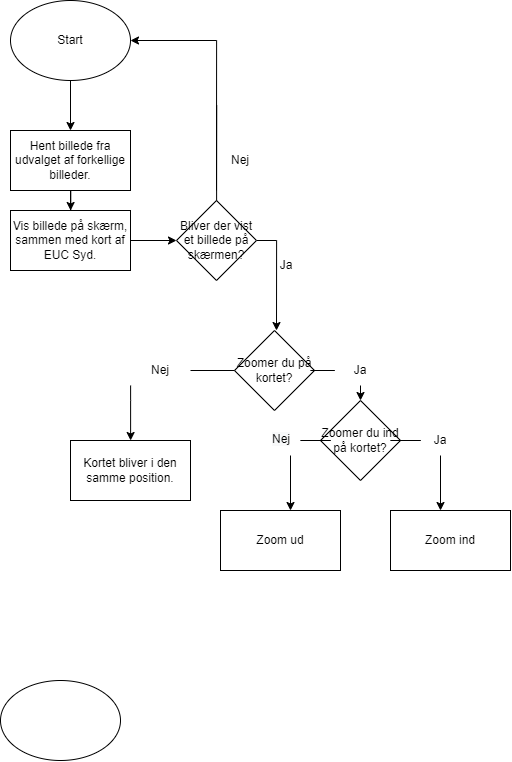

The diagram above was exported from draw.io. Its source (the exported page's mxGraphModel, read from the mxfile embedded in the PNG):
<mxGraphModel dx="2271" dy="980" grid="1" gridSize="10" guides="1" tooltips="1" connect="1" arrows="1" fold="1" page="1" pageScale="1" pageWidth="827" pageHeight="1169" math="0" shadow="0">
  <root>
    <mxCell id="0" />
    <mxCell id="1" parent="0" />
    <mxCell id="oEbrAgYx0rbv4vzxx77d-3" value="" style="edgeStyle=orthogonalEdgeStyle;rounded=0;orthogonalLoop=1;jettySize=auto;html=1;" parent="1" source="oEbrAgYx0rbv4vzxx77d-1" target="oEbrAgYx0rbv4vzxx77d-2" edge="1">
      <mxGeometry relative="1" as="geometry" />
    </mxCell>
    <mxCell id="oEbrAgYx0rbv4vzxx77d-1" value="Start" style="ellipse;whiteSpace=wrap;html=1;" parent="1" vertex="1">
      <mxGeometry x="190" y="30" width="120" height="80" as="geometry" />
    </mxCell>
    <mxCell id="oEbrAgYx0rbv4vzxx77d-6" value="" style="edgeStyle=orthogonalEdgeStyle;rounded=0;orthogonalLoop=1;jettySize=auto;html=1;" parent="1" source="oEbrAgYx0rbv4vzxx77d-2" target="oEbrAgYx0rbv4vzxx77d-5" edge="1">
      <mxGeometry relative="1" as="geometry" />
    </mxCell>
    <mxCell id="oEbrAgYx0rbv4vzxx77d-2" value="Hent billede fra udvalget af forkellige billeder." style="whiteSpace=wrap;html=1;" parent="1" vertex="1">
      <mxGeometry x="190" y="160" width="120" height="60" as="geometry" />
    </mxCell>
    <mxCell id="avFOuKaHvyMB544jwlob-3" value="" style="edgeStyle=orthogonalEdgeStyle;rounded=0;orthogonalLoop=1;jettySize=auto;html=1;" edge="1" parent="1" source="oEbrAgYx0rbv4vzxx77d-5" target="avFOuKaHvyMB544jwlob-2">
      <mxGeometry relative="1" as="geometry" />
    </mxCell>
    <mxCell id="oEbrAgYx0rbv4vzxx77d-5" value="Vis billede på skærm, sammen med kort af EUC Syd." style="whiteSpace=wrap;html=1;" parent="1" vertex="1">
      <mxGeometry x="190" y="240" width="120" height="60" as="geometry" />
    </mxCell>
    <mxCell id="oEbrAgYx0rbv4vzxx77d-12" value="" style="edgeStyle=orthogonalEdgeStyle;rounded=0;orthogonalLoop=1;jettySize=auto;html=1;startArrow=none;" parent="1" source="oEbrAgYx0rbv4vzxx77d-15" target="oEbrAgYx0rbv4vzxx77d-11" edge="1">
      <mxGeometry relative="1" as="geometry">
        <Array as="points">
          <mxPoint x="310" y="430" />
          <mxPoint x="310" y="430" />
        </Array>
      </mxGeometry>
    </mxCell>
    <mxCell id="oEbrAgYx0rbv4vzxx77d-19" value="" style="edgeStyle=orthogonalEdgeStyle;rounded=0;orthogonalLoop=1;jettySize=auto;html=1;startArrow=none;" parent="1" source="oEbrAgYx0rbv4vzxx77d-24" target="oEbrAgYx0rbv4vzxx77d-18" edge="1">
      <mxGeometry relative="1" as="geometry">
        <Array as="points">
          <mxPoint x="570" y="400" />
        </Array>
      </mxGeometry>
    </mxCell>
    <mxCell id="oEbrAgYx0rbv4vzxx77d-9" value="Zoomer du på kortet?" style="rhombus;whiteSpace=wrap;html=1;" parent="1" vertex="1">
      <mxGeometry x="414" y="360" width="80" height="80" as="geometry" />
    </mxCell>
    <mxCell id="oEbrAgYx0rbv4vzxx77d-11" value="Kortet bliver i den samme position." style="whiteSpace=wrap;html=1;" parent="1" vertex="1">
      <mxGeometry x="250" y="470" width="120" height="60" as="geometry" />
    </mxCell>
    <mxCell id="oEbrAgYx0rbv4vzxx77d-15" value="Nej" style="text;html=1;strokeColor=none;fillColor=none;align=center;verticalAlign=middle;whiteSpace=wrap;rounded=0;" parent="1" vertex="1">
      <mxGeometry x="310" y="385" width="60" height="30" as="geometry" />
    </mxCell>
    <mxCell id="oEbrAgYx0rbv4vzxx77d-17" value="" style="edgeStyle=orthogonalEdgeStyle;rounded=0;orthogonalLoop=1;jettySize=auto;html=1;endArrow=none;" parent="1" source="oEbrAgYx0rbv4vzxx77d-9" target="oEbrAgYx0rbv4vzxx77d-15" edge="1">
      <mxGeometry relative="1" as="geometry">
        <mxPoint x="414" y="400" as="sourcePoint" />
        <mxPoint x="310" y="470" as="targetPoint" />
      </mxGeometry>
    </mxCell>
    <mxCell id="oEbrAgYx0rbv4vzxx77d-21" value="" style="edgeStyle=orthogonalEdgeStyle;rounded=0;orthogonalLoop=1;jettySize=auto;html=1;startArrow=none;" parent="1" source="oEbrAgYx0rbv4vzxx77d-27" target="oEbrAgYx0rbv4vzxx77d-20" edge="1">
      <mxGeometry relative="1" as="geometry">
        <Array as="points">
          <mxPoint x="630" y="470" />
        </Array>
      </mxGeometry>
    </mxCell>
    <mxCell id="oEbrAgYx0rbv4vzxx77d-23" value="" style="edgeStyle=orthogonalEdgeStyle;rounded=0;orthogonalLoop=1;jettySize=auto;html=1;startArrow=none;" parent="1" source="oEbrAgYx0rbv4vzxx77d-29" target="oEbrAgYx0rbv4vzxx77d-22" edge="1">
      <mxGeometry relative="1" as="geometry">
        <Array as="points">
          <mxPoint x="460" y="470" />
        </Array>
      </mxGeometry>
    </mxCell>
    <mxCell id="oEbrAgYx0rbv4vzxx77d-18" value="Zoomer du ind på kortet?" style="rhombus;whiteSpace=wrap;html=1;" parent="1" vertex="1">
      <mxGeometry x="500" y="430" width="80" height="80" as="geometry" />
    </mxCell>
    <mxCell id="oEbrAgYx0rbv4vzxx77d-20" value="Zoom ind" style="whiteSpace=wrap;html=1;" parent="1" vertex="1">
      <mxGeometry x="570" y="540" width="120" height="60" as="geometry" />
    </mxCell>
    <mxCell id="oEbrAgYx0rbv4vzxx77d-22" value="Zoom ud" style="whiteSpace=wrap;html=1;" parent="1" vertex="1">
      <mxGeometry x="400" y="540" width="120" height="60" as="geometry" />
    </mxCell>
    <mxCell id="oEbrAgYx0rbv4vzxx77d-24" value="Ja" style="text;html=1;strokeColor=none;fillColor=none;align=center;verticalAlign=middle;whiteSpace=wrap;rounded=0;" parent="1" vertex="1">
      <mxGeometry x="510" y="385" width="60" height="30" as="geometry" />
    </mxCell>
    <mxCell id="oEbrAgYx0rbv4vzxx77d-26" value="" style="edgeStyle=orthogonalEdgeStyle;rounded=0;orthogonalLoop=1;jettySize=auto;html=1;endArrow=none;" parent="1" source="oEbrAgYx0rbv4vzxx77d-9" target="oEbrAgYx0rbv4vzxx77d-24" edge="1">
      <mxGeometry relative="1" as="geometry">
        <mxPoint x="494" y="400" as="sourcePoint" />
        <mxPoint x="570" y="415" as="targetPoint" />
        <Array as="points" />
      </mxGeometry>
    </mxCell>
    <mxCell id="oEbrAgYx0rbv4vzxx77d-27" value="Ja" style="text;html=1;strokeColor=none;fillColor=none;align=center;verticalAlign=middle;whiteSpace=wrap;rounded=0;" parent="1" vertex="1">
      <mxGeometry x="590" y="455" width="60" height="30" as="geometry" />
    </mxCell>
    <mxCell id="oEbrAgYx0rbv4vzxx77d-28" value="" style="edgeStyle=orthogonalEdgeStyle;rounded=0;orthogonalLoop=1;jettySize=auto;html=1;endArrow=none;" parent="1" source="oEbrAgYx0rbv4vzxx77d-18" target="oEbrAgYx0rbv4vzxx77d-27" edge="1">
      <mxGeometry relative="1" as="geometry">
        <mxPoint x="580" y="470" as="sourcePoint" />
        <mxPoint x="630" y="540" as="targetPoint" />
        <Array as="points" />
      </mxGeometry>
    </mxCell>
    <mxCell id="oEbrAgYx0rbv4vzxx77d-29" value="&lt;span style=&quot;color: rgb(0, 0, 0); font-family: helvetica; font-size: 12px; font-style: normal; font-weight: 400; letter-spacing: normal; text-align: center; text-indent: 0px; text-transform: none; word-spacing: 0px; background-color: rgb(248, 249, 250); display: inline; float: none;&quot;&gt;Nej&lt;/span&gt;" style="text;whiteSpace=wrap;html=1;" parent="1" vertex="1">
      <mxGeometry x="450" y="455" width="40" height="30" as="geometry" />
    </mxCell>
    <mxCell id="oEbrAgYx0rbv4vzxx77d-30" value="" style="edgeStyle=orthogonalEdgeStyle;rounded=0;orthogonalLoop=1;jettySize=auto;html=1;endArrow=none;" parent="1" source="oEbrAgYx0rbv4vzxx77d-18" target="oEbrAgYx0rbv4vzxx77d-29" edge="1">
      <mxGeometry relative="1" as="geometry">
        <mxPoint x="500" y="470" as="sourcePoint" />
        <mxPoint x="460" y="540" as="targetPoint" />
        <Array as="points" />
      </mxGeometry>
    </mxCell>
    <mxCell id="avFOuKaHvyMB544jwlob-4" style="edgeStyle=orthogonalEdgeStyle;rounded=0;orthogonalLoop=1;jettySize=auto;html=1;exitX=1;exitY=0.5;exitDx=0;exitDy=0;" edge="1" parent="1" source="avFOuKaHvyMB544jwlob-2">
      <mxGeometry relative="1" as="geometry">
        <mxPoint x="456" y="360" as="targetPoint" />
        <Array as="points">
          <mxPoint x="456" y="270" />
        </Array>
      </mxGeometry>
    </mxCell>
    <mxCell id="avFOuKaHvyMB544jwlob-6" style="edgeStyle=orthogonalEdgeStyle;rounded=0;orthogonalLoop=1;jettySize=auto;html=1;entryX=1;entryY=0.5;entryDx=0;entryDy=0;startArrow=none;" edge="1" parent="1" target="oEbrAgYx0rbv4vzxx77d-1">
      <mxGeometry relative="1" as="geometry">
        <mxPoint x="396" y="190" as="sourcePoint" />
        <Array as="points">
          <mxPoint x="396" y="70" />
        </Array>
      </mxGeometry>
    </mxCell>
    <mxCell id="avFOuKaHvyMB544jwlob-2" value="Bliver der vist et billede på skærmen?" style="rhombus;whiteSpace=wrap;html=1;" vertex="1" parent="1">
      <mxGeometry x="356" y="230" width="80" height="80" as="geometry" />
    </mxCell>
    <mxCell id="avFOuKaHvyMB544jwlob-8" value="" style="edgeStyle=orthogonalEdgeStyle;rounded=0;orthogonalLoop=1;jettySize=auto;html=1;entryX=0.5;entryY=1;entryDx=0;entryDy=0;endArrow=none;" edge="1" parent="1" source="avFOuKaHvyMB544jwlob-2">
      <mxGeometry relative="1" as="geometry">
        <mxPoint x="400" y="234" as="sourcePoint" />
        <mxPoint x="396" y="220" as="targetPoint" />
        <Array as="points">
          <mxPoint x="396" y="135" />
        </Array>
      </mxGeometry>
    </mxCell>
    <mxCell id="avFOuKaHvyMB544jwlob-9" value="Ja" style="text;html=1;strokeColor=none;fillColor=none;align=center;verticalAlign=middle;whiteSpace=wrap;rounded=0;" vertex="1" parent="1">
      <mxGeometry x="436" y="280" width="60" height="30" as="geometry" />
    </mxCell>
    <mxCell id="avFOuKaHvyMB544jwlob-11" value="Nej" style="text;html=1;strokeColor=none;fillColor=none;align=center;verticalAlign=middle;whiteSpace=wrap;rounded=0;" vertex="1" parent="1">
      <mxGeometry x="390" y="175" width="60" height="30" as="geometry" />
    </mxCell>
    <mxCell id="avFOuKaHvyMB544jwlob-12" value="" style="ellipse;whiteSpace=wrap;html=1;" vertex="1" parent="1">
      <mxGeometry x="180" y="710" width="120" height="80" as="geometry" />
    </mxCell>
  </root>
</mxGraphModel>